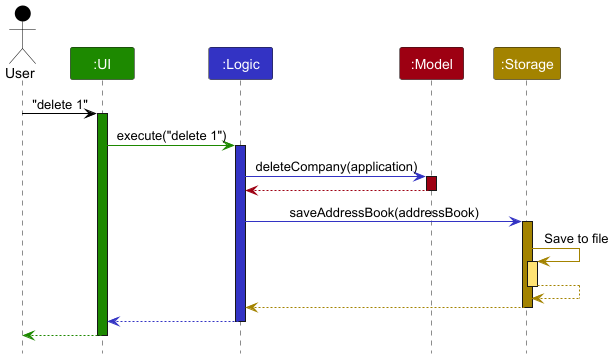

The diagram above was rendered by PlantUML. Its source (embedded in the PNG):
@startuml
!include style.puml
skinparam ArrowFontStyle plain

Actor User as user USER_COLOR
Participant ":UI" as ui UI_COLOR
Participant ":Logic" as logic LOGIC_COLOR
Participant ":Model" as model MODEL_COLOR
Participant ":Storage" as storage STORAGE_COLOR

user -[USER_COLOR]> ui : "delete 1"
activate ui UI_COLOR

ui -[UI_COLOR]> logic : execute("delete 1")
activate logic LOGIC_COLOR

logic -[LOGIC_COLOR]> model : deleteCompany(application)
activate model MODEL_COLOR

model -[MODEL_COLOR]-> logic
deactivate model

logic -[LOGIC_COLOR]> storage : saveAddressBook(addressBook)
activate storage STORAGE_COLOR

storage -[STORAGE_COLOR]> storage : Save to file
activate storage STORAGE_COLOR_T1
storage --[STORAGE_COLOR]> storage
deactivate storage

storage --[STORAGE_COLOR]> logic
deactivate storage

logic --[LOGIC_COLOR]> ui
deactivate logic

ui--[UI_COLOR]> user
deactivate ui
@enduml